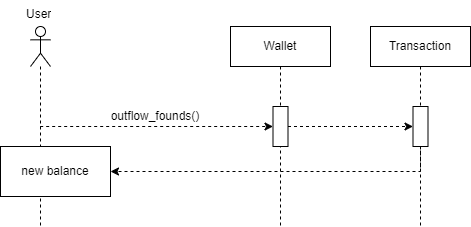

The diagram above was exported from draw.io. Its source (the exported page's mxGraphModel, read from the mxfile embedded in the PNG):
<mxGraphModel dx="1120" dy="426" grid="1" gridSize="10" guides="1" tooltips="1" connect="1" arrows="1" fold="1" page="1" pageScale="1" pageWidth="827" pageHeight="1169" math="0" shadow="0">
  <root>
    <mxCell id="0" />
    <mxCell id="1" parent="0" />
    <mxCell id="nKgAJkWL8n-PazRLA233-1" value="" style="shape=umlLifeline;perimeter=lifelinePerimeter;whiteSpace=wrap;html=1;container=1;dropTarget=0;collapsible=0;recursiveResize=0;outlineConnect=0;portConstraint=eastwest;newEdgeStyle={&quot;curved&quot;:0,&quot;rounded&quot;:0};participant=umlActor;" parent="1" vertex="1">
      <mxGeometry x="70" y="40" width="20" height="200" as="geometry" />
    </mxCell>
    <mxCell id="nKgAJkWL8n-PazRLA233-2" value="User" style="text;strokeColor=none;fillColor=none;align=left;verticalAlign=top;spacingLeft=4;spacingRight=4;overflow=hidden;rotatable=0;points=[[0,0.5],[1,0.5]];portConstraint=eastwest;whiteSpace=wrap;html=1;" parent="1" vertex="1">
      <mxGeometry x="60" y="14" width="40" height="26" as="geometry" />
    </mxCell>
    <mxCell id="nKgAJkWL8n-PazRLA233-3" value="Wallet" style="shape=umlLifeline;perimeter=lifelinePerimeter;whiteSpace=wrap;html=1;container=1;dropTarget=0;collapsible=0;recursiveResize=0;outlineConnect=0;portConstraint=eastwest;newEdgeStyle={&quot;curved&quot;:0,&quot;rounded&quot;:0};" parent="1" vertex="1">
      <mxGeometry x="270" y="40" width="100" height="200" as="geometry" />
    </mxCell>
    <mxCell id="nKgAJkWL8n-PazRLA233-4" value="" style="html=1;points=[[0,0,0,0,5],[0,1,0,0,-5],[1,0,0,0,5],[1,1,0,0,-5]];perimeter=orthogonalPerimeter;outlineConnect=0;targetShapes=umlLifeline;portConstraint=eastwest;newEdgeStyle={&quot;curved&quot;:0,&quot;rounded&quot;:0};" parent="nKgAJkWL8n-PazRLA233-3" vertex="1">
      <mxGeometry x="42.5" y="80" width="15" height="40" as="geometry" />
    </mxCell>
    <mxCell id="nKgAJkWL8n-PazRLA233-5" value="" style="endArrow=classic;html=1;rounded=0;dashed=1;" parent="1" target="nKgAJkWL8n-PazRLA233-4" edge="1">
      <mxGeometry width="50" height="50" relative="1" as="geometry">
        <mxPoint x="79.66666666666674" y="140" as="sourcePoint" />
        <mxPoint x="242.5" y="140" as="targetPoint" />
      </mxGeometry>
    </mxCell>
    <mxCell id="nKgAJkWL8n-PazRLA233-6" value="" style="endArrow=classic;html=1;rounded=0;dashed=1;" parent="1" source="nKgAJkWL8n-PazRLA233-10" target="nKgAJkWL8n-PazRLA233-7" edge="1">
      <mxGeometry width="50" height="50" relative="1" as="geometry">
        <mxPoint x="139.99666666666673" y="230" as="sourcePoint" />
        <mxPoint x="302.83" y="230" as="targetPoint" />
        <Array as="points">
          <mxPoint x="460" y="185" />
        </Array>
      </mxGeometry>
    </mxCell>
    <mxCell id="nKgAJkWL8n-PazRLA233-7" value="new balance" style="html=1;whiteSpace=wrap;" parent="1" vertex="1">
      <mxGeometry x="40" y="160" width="110" height="50" as="geometry" />
    </mxCell>
    <mxCell id="nKgAJkWL8n-PazRLA233-8" value="&lt;br&gt;&lt;span style=&quot;color: rgb(0, 0, 0); font-family: Helvetica; font-size: 12px; font-style: normal; font-variant-ligatures: normal; font-variant-caps: normal; font-weight: 400; letter-spacing: normal; orphans: 2; text-align: left; text-indent: 0px; text-transform: none; widows: 2; word-spacing: 0px; -webkit-text-stroke-width: 0px; white-space: normal; background-color: rgb(255, 255, 255); text-decoration-thickness: initial; text-decoration-style: initial; text-decoration-color: initial; display: inline !important; float: none;&quot;&gt;outflow_founds(&lt;/span&gt;&lt;span style=&quot;forced-color-adjust: none; color: rgb(0, 0, 0); font-family: Helvetica; font-size: 12px; font-style: normal; font-variant-ligatures: normal; font-variant-caps: normal; font-weight: 400; letter-spacing: normal; orphans: 2; text-align: left; text-indent: 0px; text-transform: none; widows: 2; word-spacing: 0px; -webkit-text-stroke-width: 0px; white-space: normal; background-color: initial; text-decoration-thickness: initial; text-decoration-style: initial; text-decoration-color: initial;&quot;&gt;)&lt;/span&gt;&lt;div&gt;&lt;br&gt;&lt;/div&gt;" style="text;html=1;align=center;verticalAlign=middle;whiteSpace=wrap;rounded=0;" parent="1" vertex="1">
      <mxGeometry x="70" y="110" width="250" height="40" as="geometry" />
    </mxCell>
    <mxCell id="nKgAJkWL8n-PazRLA233-9" value="Transaction" style="shape=umlLifeline;perimeter=lifelinePerimeter;whiteSpace=wrap;html=1;container=1;dropTarget=0;collapsible=0;recursiveResize=0;outlineConnect=0;portConstraint=eastwest;newEdgeStyle={&quot;curved&quot;:0,&quot;rounded&quot;:0};" parent="1" vertex="1">
      <mxGeometry x="410" y="40" width="100" height="200" as="geometry" />
    </mxCell>
    <mxCell id="nKgAJkWL8n-PazRLA233-10" value="" style="html=1;points=[[0,0,0,0,5],[0,1,0,0,-5],[1,0,0,0,5],[1,1,0,0,-5]];perimeter=orthogonalPerimeter;outlineConnect=0;targetShapes=umlLifeline;portConstraint=eastwest;newEdgeStyle={&quot;curved&quot;:0,&quot;rounded&quot;:0};" parent="nKgAJkWL8n-PazRLA233-9" vertex="1">
      <mxGeometry x="42.5" y="80" width="15" height="40" as="geometry" />
    </mxCell>
    <mxCell id="nKgAJkWL8n-PazRLA233-11" value="" style="endArrow=classic;html=1;rounded=0;dashed=1;" parent="1" source="nKgAJkWL8n-PazRLA233-4" target="nKgAJkWL8n-PazRLA233-10" edge="1">
      <mxGeometry width="50" height="50" relative="1" as="geometry">
        <mxPoint x="339.9966666666667" y="139.5" as="sourcePoint" />
        <mxPoint x="502.83" y="139.5" as="targetPoint" />
      </mxGeometry>
    </mxCell>
  </root>
</mxGraphModel>